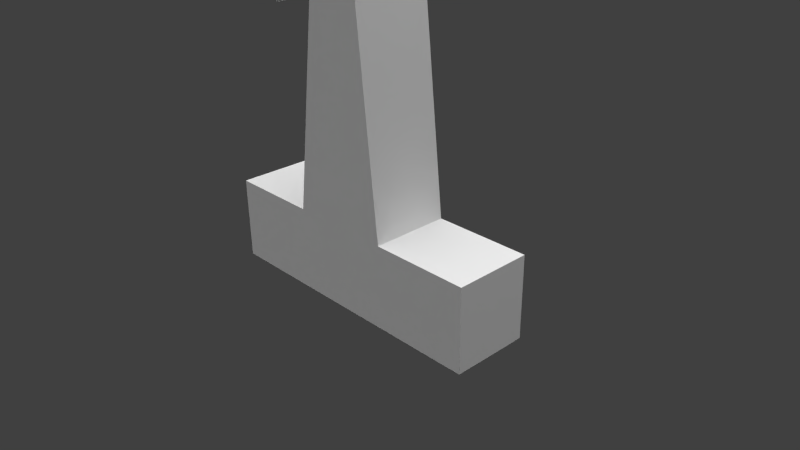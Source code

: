 # Source: One_complete.blend  (saved by Blender 2.62.0; exported with 4.5.12 LTS)
import bpy
from mathutils import Matrix  # noqa: F401  (used for matrix-valued properties, if any)

bpy.ops.wm.read_factory_settings(use_empty=True)
scene = bpy.context.scene
scene.name = 'Scene'

# ---- collections
col_collection_1 = bpy.data.collections.new('Collection 1'); scene.collection.children.link(col_collection_1)

# ---- materials (node trees are filled in below, after node groups)
mat_material = bpy.data.materials.new('Material')
mat_material.alpha_threshold = 0.0
mat_material.use_transparent_shadow = False
mat_material.roughness = 0.5
mat_material.line_color = (0.0, 0.0, 0.0, 1.0)

# ---- material node trees

# ---- world
world_world = bpy.data.worlds.new('World'); scene.world = world_world
world_world.color = (0.05088, 0.05088, 0.05088)
world_world.use_sun_shadow = False
world_world.sun_shadow_jitter_overblur = 0.0
world_world.cycles.sampling_method = 'MANUAL'
world_world.cycles.sample_map_resolution = 256

# ---- cameras
cam_camera = bpy.data.cameras.new('Camera')
cam_camera.clip_end = 100.0
cam_camera.lens = 35.0
cam_camera.sensor_width = 32.0
cam_camera.sensor_height = 18.0
cam_camera.ortho_scale = 7.314
cam_camera.dof.focus_distance = 0.0
cam_camera.dof.aperture_fstop = 128.0

# ---- lights
light_sun_002 = bpy.data.lights.new('Sun.002', 'SUN')
light_sun_002.transmission_factor = 0.0
light_sun_002.angle = 1.571
light_sun_002.energy = 1.0
light_sun_002.shadow_buffer_clip_start = 0.5
light_sun_002.shadow_soft_size = 1.0
light_sun_002.shadow_cascade_max_distance = 1000.0
light_sun_002.cycles.use_multiple_importance_sampling = False
light_sun_001 = bpy.data.lights.new('Sun.001', 'SUN')
light_sun_001.transmission_factor = 0.0
light_sun_001.angle = 1.571
light_sun_001.energy = 1.0
light_sun_001.shadow_buffer_clip_start = 0.5
light_sun_001.shadow_soft_size = 1.0
light_sun_001.shadow_cascade_max_distance = 1000.0
light_sun_001.cycles.use_multiple_importance_sampling = False
light_sun = bpy.data.lights.new('Sun', 'SUN')
light_sun.transmission_factor = 0.0
light_sun.angle = 1.571
light_sun.energy = 1.0
light_sun.shadow_buffer_clip_start = 0.5
light_sun.shadow_soft_size = 1.0
light_sun.shadow_cascade_max_distance = 1000.0
light_sun.cycles.use_multiple_importance_sampling = False
light_lamp = bpy.data.lights.new('Lamp', 'POINT')
light_lamp.transmission_factor = 0.0
light_lamp.cutoff_distance = 30.0
light_lamp.energy = 100.0
light_lamp.shadow_buffer_clip_start = 1.001
light_lamp.shadow_soft_size = 1.0
light_lamp.shadow_maximum_resolution = 0.006
light_lamp.use_absolute_resolution = True
light_lamp.cycles.use_multiple_importance_sampling = False

# ---- meshes
me_cube = bpy.data.meshes.new('Cube')
me_cube.from_pydata([(2.018, 0.5284, -0.5668), (2.018, -0.5284, -0.5668), (-2.018, -0.5284, -0.5668), (-2.018, 0.5284, -0.5668), (2.018, 0.5284, 0.5668), (2.018, -0.5284, 0.5668), (-2.018, -0.5284, 0.5668), (-2.018, 0.5284, 0.5668), (-0.7382, 0.5284, -0.5668), (-0.7382, -0.5284, -0.5668), (-0.7382, 0.5284, 0.5668), (-0.7382, -0.5284, 0.5668), (0.6857, 0.5284, -0.5668), (0.6857, -0.5284, -0.5668), (0.6857, 0.5284, 0.5668), (0.6857, -0.5284, 0.5668), (0.2772, -0.5284, 4.81), (0.2772, 0.5284, 4.81), (-0.3296, -0.5284, 3.522), (-0.3296, 0.5284, 3.522), (-0.8208, 0.5284, 3.386), (-0.8208, -0.5284, 3.386), (-0.8416, 0.5284, 4.81), (-0.8416, -0.5284, 4.81), (-1.669, -0.3341, 3.879), (-1.669, 0.3341, 3.879), (-1.263, -0.3341, 3.075), (-1.263, 0.3341, 3.075)], [], [(0, 4, 5, 1), (2, 6, 7, 3), (9, 2, 3, 8), (10, 7, 6, 11), (11, 6, 2, 9), (8, 3, 7, 10), (12, 0, 1, 13), (13, 9, 8, 12), (4, 14, 15, 5), (5, 15, 13, 1), (15, 11, 9, 13), (0, 12, 14, 4), (12, 8, 10, 14), (15, 14, 17, 16), (11, 15, 16, 18), (14, 10, 19, 17), (10, 11, 18, 19), (19, 18, 21, 20), (17, 19, 20, 22), (18, 16, 23, 21), (16, 17, 22, 23), (23, 22, 25, 24), (21, 23, 24, 26), (22, 20, 27, 25), (20, 21, 26, 27), (25, 27, 26, 24)])
_uv = me_cube.uv_layers.new(name='UVMap')
_uv.uv.foreach_set('vector', [0.1238, 0.2375, 0.1054, 0.2737, 0.02504, 0.2912, 0.05335, 0.1679, 0.4605, 0.1167, 0.5264, 0.2067, 0.4496, 0.2246, 0.4139, 0.1886, 0.326, 0.1009, 0.4605, 0.1167, 0.4139, 0.1886, 0.3343, 0.2061, 0.3776, 0.3285, 0.4496, 0.2246, 0.5264, 0.2067, 0.5152, 0.3522, 0.664, 0.1582, 0.5206, 0.1582, 0.5206, 0.03125, 0.664, 0.03125, 0.3343, 0.2061, 0.4139, 0.1886, 0.4496, 0.2246, 0.3776, 0.3285, 0.204, 0.2255, 0.1238, 0.2375, 0.05335, 0.1679, 0.1805, 0.126, 0.1805, 0.126, 0.326, 0.1009, 0.3343, 0.2061, 0.204, 0.2255, 0.1054, 0.2737, 0.2059, 0.3502, 0.09061, 0.4039, 0.02504, 0.2912, 0.9727, 0.1582, 0.8235, 0.1582, 0.8235, 0.03125, 0.9727, 0.03125, 0.8235, 0.1582, 0.664, 0.1582, 0.664, 0.03125, 0.8235, 0.03125, 0.1238, 0.2375, 0.204, 0.2255, 0.2059, 0.3502, 0.1054, 0.2737, 0.204, 0.2255, 0.3343, 0.2061, 0.3776, 0.3285, 0.2059, 0.3502, 0.09061, 0.4039, 0.2059, 0.3502, 0.3192, 0.8397, 0.2438, 0.9158, 0.664, 0.1582, 0.8235, 0.1582, 0.7777, 0.6336, 0.7097, 0.4893, 0.2059, 0.3502, 0.3776, 0.3285, 0.3886, 0.7448, 0.3192, 0.8397, 0.3776, 0.3285, 0.5152, 0.3522, 0.5067, 0.7122, 0.3886, 0.7448, 0.3886, 0.7448, 0.5067, 0.7122, 0.5212, 0.7625, 0.4247, 0.7885, 0.3192, 0.8397, 0.3886, 0.7448, 0.4247, 0.7885, 0.3635, 0.8616, 0.7097, 0.4893, 0.7777, 0.6336, 0.6524, 0.6335, 0.6547, 0.474, 0.2438, 0.9158, 0.3192, 0.8397, 0.3635, 0.8616, 0.3621, 0.9546, 0.3621, 0.9546, 0.3635, 0.8616, 0.4318, 0.8575, 0.4704, 0.8972, 0.6547, 0.474, 0.6524, 0.6335, 0.5572, 0.5292, 0.6012, 0.4384, 0.3635, 0.8616, 0.4247, 0.7885, 0.4593, 0.8176, 0.4318, 0.8575, 0.4247, 0.7885, 0.5212, 0.7625, 0.5081, 0.8213, 0.4593, 0.8176, 0.4318, 0.8575, 0.4593, 0.8176, 0.5081, 0.8213, 0.4704, 0.8972])
me_cube.materials.append(mat_material)
me_cube.use_remesh_preserve_volume = False
me_cube.use_remesh_preserve_attributes = False
me_cube.use_mirror_vertex_groups = False
me_cube.update()

# ---- objects
ob_sun_002 = bpy.data.objects.new('Sun.002', light_sun_002)
ob_sun_001 = bpy.data.objects.new('Sun.001', light_sun_001)
ob_sun = bpy.data.objects.new('Sun', light_sun)
ob_cube = bpy.data.objects.new('Cube', me_cube)
ob_lamp = bpy.data.objects.new('Lamp', light_lamp)
ob_camera = bpy.data.objects.new('Camera', cam_camera)

# ---- transforms, parenting, visibility, modifiers, constraints
ob_sun_002.location = (-0.9671, -2.925, 0.8675)
ob_sun_002.lineart.crease_threshold = 0.0
ob_sun_001.location = (3.306, 2.63, -1.947)
ob_sun_001.lineart.crease_threshold = 0.0
ob_sun.location = (-4.228, 3.32, -0.2986)
ob_sun.lineart.crease_threshold = 0.0
ob_cube.location = (0.0, 0.0, 0.0)
ob_cube.lock_rotations_4d = False
ob_cube.empty_display_type = 'ARROWS'
ob_cube.lineart.crease_threshold = 0.0
ob_lamp.location = (4.076, 1.005, 5.904)
ob_lamp.rotation_euler = (0.6503, 0.05522, 1.866)
ob_lamp.lock_rotations_4d = False
ob_lamp.empty_display_type = 'ARROWS'
ob_lamp.color = (0.0, 0.0, 0.0, 0.0)
ob_lamp.lineart.crease_threshold = 0.0
ob_camera.location = (7.481, -6.508, 5.344)
ob_camera.rotation_euler = (1.109, 0.01082, 0.8149)
ob_camera.lock_rotations_4d = False
ob_camera.empty_display_type = 'ARROWS'
ob_camera.color = (0.0, 0.0, 0.0, 0.0)
ob_camera.display_type = 'WIRE'
ob_camera.lineart.crease_threshold = 0.0

# ---- collection membership
col_collection_1.objects.link(ob_sun_002)
col_collection_1.objects.link(ob_sun_001)
col_collection_1.objects.link(ob_sun)
col_collection_1.objects.link(ob_cube)
col_collection_1.objects.link(ob_lamp)
col_collection_1.objects.link(ob_camera)

# ---- scene / render settings (as saved in the file)
scene.camera = ob_camera
scene.frame_start = 1; scene.frame_end = 250; scene.frame_set(1)
scene.render.engine = 'BLENDER_EEVEE_NEXT'
scene.render.image_settings.color_mode = 'RGB'
scene.render.image_settings.compression = 90
scene.render.resolution_percentage = 50
scene.render.dither_intensity = 0.0
scene.render.bake_margin = 2
scene.render.bake_bias = 0.0
scene.cycles.use_denoising = False
scene.cycles.samples = 10
scene.cycles.sampling_pattern = 'TABULATED_SOBOL'
scene.cycles.light_sampling_threshold = 0.0
scene.cycles.use_adaptive_sampling = False
scene.cycles.use_light_tree = False
scene.cycles.blur_glossy = 0.0
scene.cycles.volume_bounces = 1
scene.cycles.pixel_filter_type = 'GAUSSIAN'
scene.cycles.sample_clamp_indirect = 0.0
scene.view_settings.view_transform = 'Standard'
bpy.context.view_layer.update()
